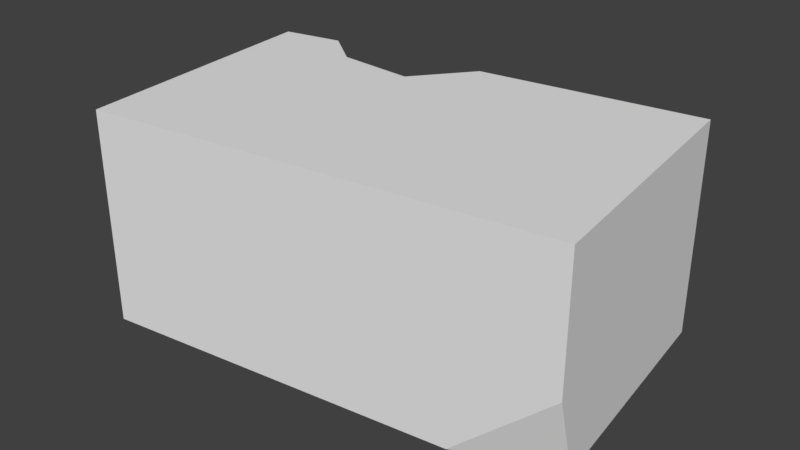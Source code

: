 # Source: brickstone06.blend  (saved by Blender 2.79.0; exported with 4.5.12 LTS)
import bpy
from mathutils import Matrix  # noqa: F401  (used for matrix-valued properties, if any)

bpy.ops.wm.read_factory_settings(use_empty=True)
scene = bpy.context.scene
scene.name = 'Scene'

# ---- collections
col_collection_1 = bpy.data.collections.new('Collection 1'); scene.collection.children.link(col_collection_1)

# ---- world
world_world = bpy.data.worlds.new('World'); scene.world = world_world
world_world.color = (0.05088, 0.05088, 0.05088)
world_world.use_sun_shadow = False
world_world.sun_shadow_jitter_overblur = 0.0
world_world.cycles.sampling_method = 'MANUAL'

# ---- meshes
me_cube_007 = bpy.data.meshes.new('Cube.007')
me_cube_007.from_pydata([(-1.271, 0.6528, -0.6392), (-1.271, 0.6528, 0.5725), (1.297, 0.9539, -0.6392), (1.297, 0.9539, 0.5725), (-1.093, -0.8647, -0.6392), (-1.093, -0.8647, 0.5725), (1.475, -0.5636, 0.5725), (-0.5272, 0.7399, -0.6392), (-0.9227, 0.7131, 0.5725), (-0.3492, -0.7775, -0.6392), (-0.3492, -0.7775, 0.5725), (0.02544, 0.8082, 0.5725), (0.2744, -0.7044, -0.6392), (0.09646, 0.8131, -0.6392), (0.2744, -0.7044, 0.5725), (-0.2503, 0.7724, -0.6392), (-0.07243, -0.7451, 0.5725), (-0.2306, 0.4824, 0.5725), (-0.07243, -0.7451, -0.6392), (-1.271, 0.6528, 0.1285), (1.297, 0.9539, 0.1285), (1.475, -0.5636, 0.1285), (-1.093, -0.8647, 0.1285), (-0.3492, -0.7775, 0.1285), (-0.5272, 0.7399, -0.002816), (0.2744, -0.7044, 0.1285), (0.09646, 0.8131, 0.1285), (-0.2503, 0.7724, -0.1301), (-0.07243, -0.7451, 0.1285), (-0.6849, 0.5258, 0.5725), (1.475, -0.5636, -0.1622), (0.9322, -0.6273, -0.6392), (1.457, -0.407, -0.6392)], [], [(26, 11, 3, 20), (20, 3, 6, 21), (23, 10, 5, 22), (22, 5, 1, 19), (7, 9, 4, 0), (10, 8, 1, 5), (16, 17, 29, 8, 10), (15, 18, 9, 7), (28, 16, 10, 23), (19, 1, 8, 24), (21, 6, 14, 25), (2, 32, 31, 12, 13), (6, 3, 11, 14), (27, 17, 11, 26), (24, 29, 17, 27), (25, 14, 16, 28), (13, 12, 18, 15), (14, 11, 17, 16), (12, 25, 28, 18), (7, 24, 27, 15), (15, 27, 26, 13), (0, 19, 24, 7), (18, 28, 23, 9), (4, 22, 19, 0), (9, 23, 22, 4), (2, 20, 21, 30, 32), (13, 26, 20, 2), (29, 24, 8), (30, 31, 32), (31, 30, 21, 25, 12)])
me_cube_007.use_remesh_preserve_volume = False
me_cube_007.use_remesh_preserve_attributes = False
me_cube_007.use_mirror_vertex_groups = False
me_cube_007.update()

# ---- objects
ob_cube_008 = bpy.data.objects.new('Cube.008', me_cube_007)

# ---- transforms, parenting, visibility, modifiers, constraints
ob_cube_008.location = (0.0, 0.0, 0.0)
ob_cube_008.lineart.crease_threshold = 0.0

# ---- collection membership
col_collection_1.objects.link(ob_cube_008)

# ---- scene / render settings (as saved in the file)
scene.frame_start = 1; scene.frame_end = 250; scene.frame_set(1)
scene.render.engine = 'BLENDER_EEVEE_NEXT'
scene.render.resolution_percentage = 50
scene.render.dither_intensity = 0.0
scene.cycles.use_denoising = False
scene.cycles.samples = 128
scene.cycles.sampling_pattern = 'TABULATED_SOBOL'
scene.cycles.use_adaptive_sampling = False
scene.cycles.use_light_tree = False
scene.cycles.blur_glossy = 0.0
scene.cycles.sample_clamp_indirect = 0.0
scene.view_settings.view_transform = 'Standard'
bpy.context.view_layer.update()

# ---- added for rendering (the .blend has no active camera and no usable light): camera, sun
cam_auto = bpy.data.cameras.new('AutoCamera')
cam_auto.lens = 50.0
cam_auto.sensor_width = 36.0
cam_auto.clip_end = 1000.0
ob_auto_camera = bpy.data.objects.new('AutoCamera', cam_auto)
scene.collection.objects.link(ob_auto_camera)
ob_auto_camera.location = (3.3492, -3.85168, 2.56418)
ob_auto_camera.rotation_euler = (1.09748, -7.21219e-08, 0.694738)
scene.camera = ob_auto_camera
light_auto_sun = bpy.data.lights.new('AutoSun', 'SUN')
light_auto_sun.energy = 3.0
light_auto_sun.angle = 0.0523599
ob_auto_sun = bpy.data.objects.new('AutoSun', light_auto_sun)
scene.collection.objects.link(ob_auto_sun)
ob_auto_sun.rotation_euler = (0.872665, 0.174533, 0.523599)
bpy.context.view_layer.update()
